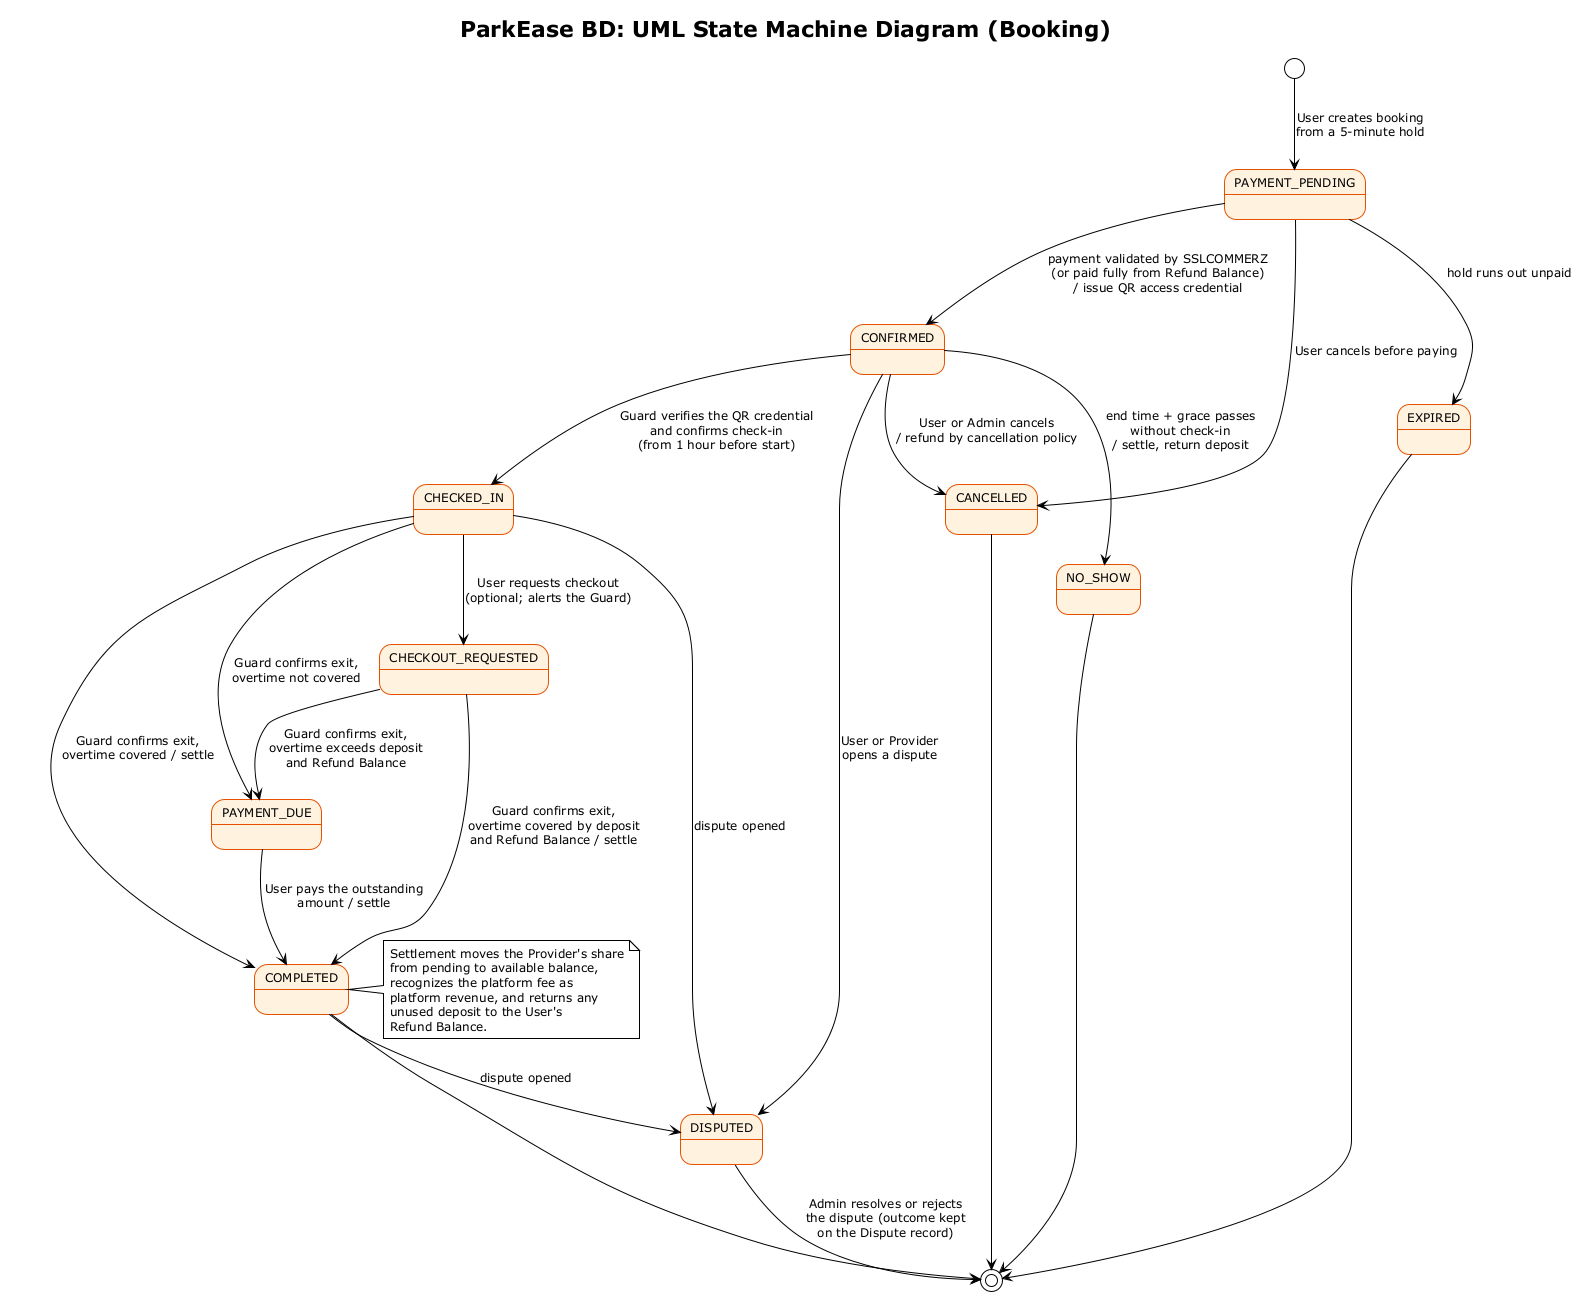

The diagram above was rendered by PlantUML. Its source (embedded in the PNG):
@startuml uml-booking-state
!theme plain
title ParkEase BD: UML State Machine Diagram (Booking)

skinparam backgroundColor white
skinparam shadowing false
skinparam defaultFontSize 12
skinparam state {
  BackgroundColor #FFF3E0
  BorderColor #E65100
}

[*] --> PAYMENT_PENDING : User creates booking\nfrom a 5-minute hold

PAYMENT_PENDING --> CONFIRMED : payment validated by SSLCOMMERZ\n(or paid fully from Refund Balance)\n/ issue QR access credential
PAYMENT_PENDING --> EXPIRED : hold runs out unpaid
PAYMENT_PENDING --> CANCELLED : User cancels before paying

CONFIRMED --> CHECKED_IN : Guard verifies the QR credential\nand confirms check-in\n(from 1 hour before start)
CONFIRMED --> CANCELLED : User or Admin cancels\n/ refund by cancellation policy
CONFIRMED --> NO_SHOW : end time + grace passes\nwithout check-in\n/ settle, return deposit

CHECKED_IN --> CHECKOUT_REQUESTED : User requests checkout\n(optional; alerts the Guard)
CHECKED_IN --> COMPLETED : Guard confirms exit,\novertime covered / settle
CHECKOUT_REQUESTED --> COMPLETED : Guard confirms exit,\novertime covered by deposit\nand Refund Balance / settle
CHECKOUT_REQUESTED --> PAYMENT_DUE : Guard confirms exit,\novertime exceeds deposit\nand Refund Balance
CHECKED_IN --> PAYMENT_DUE : Guard confirms exit,\novertime not covered
PAYMENT_DUE --> COMPLETED : User pays the outstanding\namount / settle

CONFIRMED --> DISPUTED : User or Provider\nopens a dispute
CHECKED_IN --> DISPUTED : dispute opened
COMPLETED --> DISPUTED : dispute opened
DISPUTED --> [*] : Admin resolves or rejects\nthe dispute (outcome kept\non the Dispute record)

COMPLETED --> [*]
CANCELLED --> [*]
EXPIRED --> [*]
NO_SHOW --> [*]

note right of COMPLETED
  Settlement moves the Provider's share
  from pending to available balance,
  recognizes the platform fee as
  platform revenue, and returns any
  unused deposit to the User's
  Refund Balance.
end note

@enduml